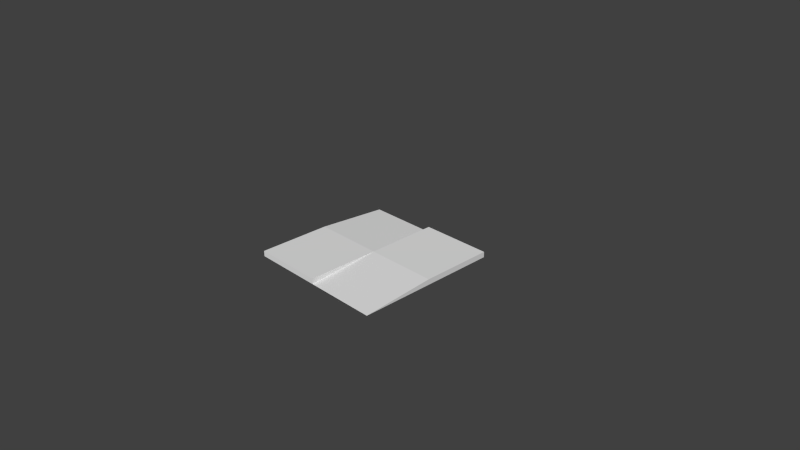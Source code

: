 # Source: trap_block_ground_spike_up.blend  (saved by Blender 2.76.0; exported with 4.5.12 LTS)
import bpy
from mathutils import Matrix  # noqa: F401  (used for matrix-valued properties, if any)

bpy.ops.wm.read_factory_settings(use_empty=True)
scene = bpy.context.scene
scene.name = 'Scene'

# ---- collections
col_collection_1 = bpy.data.collections.new('Collection 1'); scene.collection.children.link(col_collection_1)

# ---- materials (node trees are filled in below, after node groups)
mat_material = bpy.data.materials.new('Material')
mat_material.alpha_threshold = 0.0
mat_material.use_transparent_shadow = False
mat_material.roughness = 0.5
mat_material.line_color = (0.0, 0.0, 0.0, 1.0)

# ---- material node trees

# ---- world
world_world = bpy.data.worlds.new('World'); scene.world = world_world
world_world.color = (0.05088, 0.05088, 0.05088)
world_world.use_sun_shadow = False
world_world.sun_shadow_jitter_overblur = 0.0
world_world.cycles.sampling_method = 'MANUAL'
world_world.cycles.sample_map_resolution = 256

# ---- cameras
cam_camera = bpy.data.cameras.new('Camera')
cam_camera.clip_end = 100.0
cam_camera.lens = 35.0
cam_camera.sensor_width = 32.0
cam_camera.sensor_height = 18.0
cam_camera.ortho_scale = 7.314
cam_camera.dof.focus_distance = 0.0
cam_camera.dof.aperture_fstop = 128.0

# ---- meshes
me_cube = bpy.data.meshes.new('Cube')
me_cube.from_pydata([(1.0, 1.0, -1.0), (1.0, -1.0, -1.0), (-1.0, -1.0, -1.0), (-1.0, 1.0, -1.0), (1.0, 1.0, 1.0), (-1.0, -1.0, 1.0), (1.788e-07, 1.0, -1.0), (0.0, -1.0, -1.0), (2.384e-07, 1.0, 1.0), (-5.364e-07, -1.0, 1.0), (1.0, -5.96e-08, -1.0), (-1.0, 2.98e-07, -1.0), (1.0, -5.364e-07, 1.0), (-1.0, 1.788e-07, 1.0), (-1.49e-07, -1.788e-07, 0.9708), (8.941e-08, 1.192e-07, -1.0)], [], [(15, 7, 2, 11), (14, 13, 5, 9), (7, 9, 5, 2), (4, 0, 6, 8), (8, 6, 3, 14), (11, 13, 14, 3), (10, 1, 7, 15), (0, 10, 15, 6), (4, 8, 14, 12), (2, 5, 13, 11), (0, 4, 12, 10), (6, 15, 11, 3), (10, 12, 14, 1), (1, 14, 9, 7)])
_uv = me_cube.uv_layers.new(name='UVMap')
_uv.uv.foreach_set('vector', [0.1982, 0.6667, 0.1975, 0.6655, 0.198, 0.6642, 0.1986, 0.6653, 0.06427, 0.6652, 0.04793, 0.6652, 0.04793, 0.6362, 0.06427, 0.6362, 0.1975, 0.6655, 0.186, 0.6655, 0.186, 0.6433, 0.198, 0.6642, 0.2103, 0.69, 0.1983, 0.6692, 0.1988, 0.6678, 0.2103, 0.6679, 0.2103, 0.6679, 0.1988, 0.6678, 0.1993, 0.6664, 0.2103, 0.6457, 0.1986, 0.6653, 0.1982, 0.6445, 0.2103, 0.6457, 0.1993, 0.6664, 0.1977, 0.6681, 0.197, 0.6669, 0.1975, 0.6655, 0.1982, 0.6667, 0.1983, 0.6692, 0.1977, 0.6681, 0.1982, 0.6667, 0.1988, 0.6678, 0.0806, 0.6942, 0.06427, 0.6942, 0.06427, 0.6652, 0.0806, 0.6652, 0.198, 0.6642, 0.186, 0.6433, 0.1982, 0.6445, 0.1986, 0.6653, 0.1983, 0.6692, 0.2103, 0.69, 0.1982, 0.6888, 0.1977, 0.6681, 0.1988, 0.6678, 0.1982, 0.6667, 0.1986, 0.6653, 0.1993, 0.6664, 0.1977, 0.6681, 0.1982, 0.6888, 0.186, 0.6876, 0.197, 0.6669, 0.197, 0.6669, 0.186, 0.6876, 0.186, 0.6655, 0.1975, 0.6655])
me_cube.materials.append(mat_material)
me_cube.use_remesh_preserve_volume = False
me_cube.use_remesh_preserve_attributes = False
me_cube.use_mirror_vertex_groups = False
me_cube.update()

# ---- objects
ob_cube = bpy.data.objects.new('Cube', me_cube)
ob_camera = bpy.data.objects.new('Camera', cam_camera)

# ---- transforms, parenting, visibility, modifiers, constraints
ob_cube.location = (0.0, 0.0, 0.0)
ob_cube.scale = (1.0, 1.0, 0.03829)
ob_cube.lock_rotations_4d = False
ob_cube.empty_display_type = 'ARROWS'
ob_cube.lineart.crease_threshold = 0.0
ob_camera.location = (7.481, -6.508, 5.344)
ob_camera.rotation_euler = (1.109, 0.01082, 0.8149)
ob_camera.lock_rotations_4d = False
ob_camera.empty_display_type = 'ARROWS'
ob_camera.color = (0.0, 0.0, 0.0, 0.0)
ob_camera.display_type = 'WIRE'
ob_camera.lineart.crease_threshold = 0.0

# ---- collection membership
col_collection_1.objects.link(ob_cube)
col_collection_1.objects.link(ob_camera)

# ---- scene / render settings (as saved in the file)
scene.camera = ob_camera
scene.frame_start = 1; scene.frame_end = 20; scene.frame_set(2)
scene.render.engine = 'BLENDER_EEVEE_NEXT'
scene.render.resolution_percentage = 50
scene.render.dither_intensity = 0.0
scene.cycles.use_denoising = False
scene.cycles.samples = 10
scene.cycles.sampling_pattern = 'TABULATED_SOBOL'
scene.cycles.light_sampling_threshold = 0.0
scene.cycles.use_adaptive_sampling = False
scene.cycles.use_light_tree = False
scene.cycles.blur_glossy = 0.0
scene.cycles.pixel_filter_type = 'GAUSSIAN'
scene.cycles.sample_clamp_indirect = 0.0
scene.view_settings.view_transform = 'Standard'
bpy.context.view_layer.update()

# ---- added for rendering (the .blend has no usable light): sun
light_auto_sun = bpy.data.lights.new('AutoSun', 'SUN')
light_auto_sun.energy = 3.0
light_auto_sun.angle = 0.0523599
ob_auto_sun = bpy.data.objects.new('AutoSun', light_auto_sun)
scene.collection.objects.link(ob_auto_sun)
ob_auto_sun.rotation_euler = (0.872665, 0.174533, 0.523599)
bpy.context.view_layer.update()
